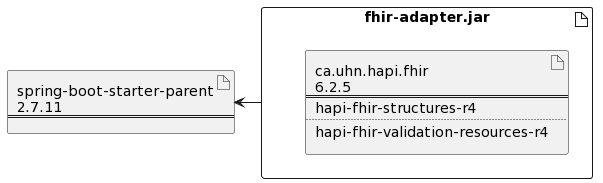

The diagram above was rendered by PlantUML. Its source (embedded in the PNG):
@startuml
artifact SpringbootParent [
  spring-boot-starter-parent
  2.7.11
  ====
]

artifact fhir_adapter as "fhir-adapter.jar" {

  artifact fhir [
    ca.uhn.hapi.fhir
    6.2.5
    ====
    hapi-fhir-structures-r4
    ....
    hapi-fhir-validation-resources-r4
  ]

}

SpringbootParent <-r- fhir_adapter
@enduml